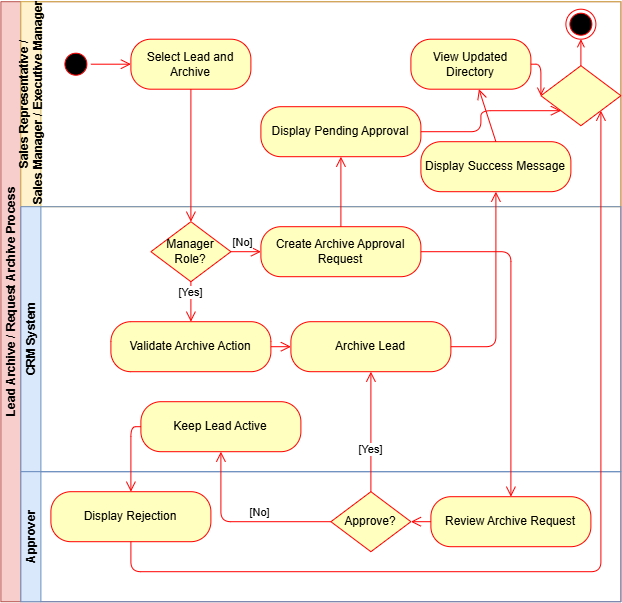

The diagram above was exported from draw.io. Its source (the exported page's mxGraphModel, read from the mxfile embedded in the PNG):
<mxGraphModel dx="370" dy="937" grid="1" gridSize="10" guides="1" tooltips="1" connect="1" arrows="1" fold="1" page="1" pageScale="1" pageWidth="850" pageHeight="1100" math="0" shadow="0">
  <root>
    <mxCell id="0" />
    <mxCell id="1" parent="0" />
    <mxCell id="2" parent="1" style="swimlane;childLayout=stackLayout;resizeParent=1;resizeParentMax=0;horizontal=0;startSize=20;horizontalStack=0;fillColor=#f8cecc;strokeColor=#b85450;" value="Lead Archive / Request Archive Process" vertex="1">
      <mxGeometry height="600" width="620" x="870" y="950" as="geometry" />
    </mxCell>
    <mxCell id="3" parent="2" style="swimlane;startSize=20;horizontal=0;fillColor=#fff2cc;strokeColor=#d6b656;" value="Sales Representative /&#10; Sales Manager / Executive Manager" vertex="1">
      <mxGeometry height="205" width="600" x="20" as="geometry" />
    </mxCell>
    <mxCell id="4" parent="3" style="ellipse;html=1;shape=startState;fillColor=#000000;strokeColor=#ff0000;" value="" vertex="1">
      <mxGeometry height="30" width="30" x="40" y="47.5" as="geometry" />
    </mxCell>
    <mxCell id="5" parent="3" style="rounded=1;whiteSpace=wrap;html=1;arcSize=40;fontColor=#000000;fillColor=#ffffc0;strokeColor=#ff0000;" value="Select Lead and Archive" vertex="1">
      <mxGeometry height="50" width="120" x="110" y="37.5" as="geometry" />
    </mxCell>
    <mxCell id="6" parent="3" style="rounded=1;whiteSpace=wrap;html=1;arcSize=40;fontColor=#000000;fillColor=#ffffc0;strokeColor=#ff0000;" value="View Updated&lt;br&gt;Directory" vertex="1">
      <mxGeometry height="50" width="120" x="390" y="37.5" as="geometry" />
    </mxCell>
    <mxCell id="7" parent="3" style="ellipse;html=1;shape=endState;fillColor=#000000;strokeColor=#ff0000;" value="" vertex="1">
      <mxGeometry height="30" width="30" x="545" y="7.5" as="geometry" />
    </mxCell>
    <mxCell id="XKQgKIk43iqpg34yFhry-22" parent="3" style="rounded=1;whiteSpace=wrap;html=1;arcSize=40;fontColor=#000000;fillColor=#ffffc0;strokeColor=#ff0000;" value="Display Pending Approval" vertex="1">
      <mxGeometry height="50" width="160" x="240" y="105" as="geometry" />
    </mxCell>
    <mxCell id="11" parent="3" style="rounded=1;whiteSpace=wrap;html=1;arcSize=40;fontColor=#000000;fillColor=#ffffc0;strokeColor=#ff0000;" value="Display Success Message" vertex="1">
      <mxGeometry height="50" width="150" x="400" y="140" as="geometry" />
    </mxCell>
    <mxCell id="15" edge="1" parent="3" source="11" style="html=1;strokeColor=#ff0000;endArrow=open;endSize=8;rounded=1;exitX=0.5;exitY=0;exitDx=0;exitDy=0;" target="6">
      <mxGeometry relative="1" as="geometry" />
    </mxCell>
    <mxCell id="XKQgKIk43iqpg34yFhry-43" parent="3" style="rhombus;whiteSpace=wrap;html=1;fillColor=#ffffc0;strokeColor=#ff0000;" value="" vertex="1">
      <mxGeometry height="60" width="80" x="520" y="64" as="geometry" />
    </mxCell>
    <mxCell id="8" edge="1" parent="3" source="6" style="edgeStyle=orthogonalEdgeStyle;rounded=1;orthogonalLoop=1;jettySize=auto;html=1;exitX=1;exitY=0.5;exitDx=0;exitDy=0;entryX=0;entryY=0.5;entryDx=0;entryDy=0;strokeColor=#FF0000;endArrow=open;endFill=0;curved=0;" target="XKQgKIk43iqpg34yFhry-43">
      <mxGeometry relative="1" as="geometry">
        <mxPoint x="710" y="62.5" as="sourcePoint" />
      </mxGeometry>
    </mxCell>
    <mxCell id="XKQgKIk43iqpg34yFhry-25" edge="1" parent="3" source="XKQgKIk43iqpg34yFhry-22" style="edgeStyle=orthogonalEdgeStyle;html=1;strokeColor=#ff0000;endArrow=open;endSize=8;rounded=1;entryX=0;entryY=1;entryDx=0;entryDy=0;exitX=1;exitY=0.5;exitDx=0;exitDy=0;curved=0;" target="XKQgKIk43iqpg34yFhry-43">
      <mxGeometry relative="1" as="geometry">
        <mxPoint x="470" y="195" as="sourcePoint" />
        <mxPoint x="470" y="150" as="targetPoint" />
      </mxGeometry>
    </mxCell>
    <mxCell id="XKQgKIk43iqpg34yFhry-44" edge="1" parent="3" source="XKQgKIk43iqpg34yFhry-43" style="rounded=1;orthogonalLoop=1;jettySize=auto;html=1;exitX=0.5;exitY=0;exitDx=0;exitDy=0;entryX=0.5;entryY=1;entryDx=0;entryDy=0;strokeColor=#FF0000;endArrow=open;endFill=0;" target="7">
      <mxGeometry relative="1" as="geometry">
        <mxPoint x="520" y="73" as="sourcePoint" />
        <mxPoint x="530" y="104" as="targetPoint" />
      </mxGeometry>
    </mxCell>
    <mxCell id="9" parent="2" style="swimlane;startSize=20;horizontal=0;fillColor=#dae8fc;strokeColor=#6c8ebf;" value="CRM System" vertex="1">
      <mxGeometry height="265" width="600" x="20" y="205" as="geometry" />
    </mxCell>
    <mxCell id="10" parent="9" style="rounded=1;whiteSpace=wrap;html=1;arcSize=40;fontColor=#000000;fillColor=#ffffc0;strokeColor=#ff0000;" value="Validate Archive Action" vertex="1">
      <mxGeometry height="50" width="160" x="90" y="115" as="geometry" />
    </mxCell>
    <mxCell id="XKQgKIk43iqpg34yFhry-17" parent="9" style="rhombus;whiteSpace=wrap;html=1;fillColor=#ffffc0;strokeColor=#ff0000;" value="Manager Role?" vertex="1">
      <mxGeometry height="60" width="80" x="130" y="15" as="geometry" />
    </mxCell>
    <mxCell id="XKQgKIk43iqpg34yFhry-18" edge="1" parent="9" source="XKQgKIk43iqpg34yFhry-17" style="html=1;strokeColor=#ff0000;endArrow=open;endSize=8;verticalAlign=bottom;exitX=0.5;exitY=1;exitDx=0;exitDy=0;entryX=0.5;entryY=0;entryDx=0;entryDy=0;" target="10" value="[Yes]">
      <mxGeometry relative="1" as="geometry">
        <mxPoint x="260" y="365" as="sourcePoint" />
        <mxPoint x="340" y="435" as="targetPoint" />
      </mxGeometry>
    </mxCell>
    <mxCell id="XKQgKIk43iqpg34yFhry-20" parent="9" style="rounded=1;whiteSpace=wrap;html=1;arcSize=40;fontColor=#000000;fillColor=#ffffc0;strokeColor=#ff0000;" value="Archive Lead" vertex="1">
      <mxGeometry height="50" width="160" x="270" y="115" as="geometry" />
    </mxCell>
    <mxCell id="XKQgKIk43iqpg34yFhry-23" edge="1" parent="9" source="10" style="edgeStyle=orthogonalEdgeStyle;html=1;strokeColor=#ff0000;endArrow=open;endSize=8;rounded=0;entryX=0;entryY=0.5;entryDx=0;entryDy=0;exitX=1;exitY=0.5;exitDx=0;exitDy=0;" target="XKQgKIk43iqpg34yFhry-20" value="">
      <mxGeometry relative="1" as="geometry">
        <mxPoint x="1140" y="1295" as="sourcePoint" />
        <mxPoint x="1310" y="1295" as="targetPoint" />
      </mxGeometry>
    </mxCell>
    <mxCell id="XKQgKIk43iqpg34yFhry-21" parent="9" style="rounded=1;whiteSpace=wrap;html=1;arcSize=40;fontColor=#000000;fillColor=#ffffc0;strokeColor=#ff0000;" value="Create Archive Approval Request" vertex="1">
      <mxGeometry height="50" width="160" x="240" y="20" as="geometry" />
    </mxCell>
    <mxCell id="XKQgKIk43iqpg34yFhry-19" edge="1" parent="9" source="XKQgKIk43iqpg34yFhry-17" style="html=1;strokeColor=#ff0000;endArrow=open;endSize=8;verticalAlign=bottom;exitX=1;exitY=0.5;exitDx=0;exitDy=0;entryX=0;entryY=0.5;entryDx=0;entryDy=0;" target="XKQgKIk43iqpg34yFhry-21" value="[No]">
      <mxGeometry relative="1" x="-0.2" as="geometry">
        <mxPoint as="offset" />
        <mxPoint x="250" y="45" as="targetPoint" />
      </mxGeometry>
    </mxCell>
    <mxCell id="XKQgKIk43iqpg34yFhry-39" parent="9" style="rounded=1;whiteSpace=wrap;html=1;arcSize=40;fontColor=#000000;fillColor=#ffffc0;strokeColor=#ff0000;" value="Keep Lead Active" vertex="1">
      <mxGeometry height="50" width="160" x="120" y="195" as="geometry" />
    </mxCell>
    <mxCell id="14" edge="1" parent="2" source="5" style="edgeStyle=orthogonalEdgeStyle;html=1;strokeColor=#ff0000;endArrow=open;endSize=8;rounded=0;entryX=0.5;entryY=0;entryDx=0;entryDy=0;" target="XKQgKIk43iqpg34yFhry-17">
      <mxGeometry relative="1" as="geometry">
        <mxPoint x="190" y="170" as="targetPoint" />
      </mxGeometry>
    </mxCell>
    <mxCell id="XKQgKIk43iqpg34yFhry-24" edge="1" parent="2" source="XKQgKIk43iqpg34yFhry-21" style="edgeStyle=orthogonalEdgeStyle;html=1;strokeColor=#ff0000;endArrow=open;endSize=8;rounded=0;entryX=0.5;entryY=1;entryDx=0;entryDy=0;exitX=0.5;exitY=0;exitDx=0;exitDy=0;" target="XKQgKIk43iqpg34yFhry-22">
      <mxGeometry relative="1" as="geometry">
        <mxPoint x="200" y="98" as="sourcePoint" />
        <mxPoint x="200" y="230" as="targetPoint" />
      </mxGeometry>
    </mxCell>
    <mxCell id="XKQgKIk43iqpg34yFhry-26" parent="2" style="swimlane;startSize=20;horizontal=0;fillColor=#dae8fc;strokeColor=#6c8ebf;" value="Approver" vertex="1">
      <mxGeometry height="130" width="600" x="20" y="470" as="geometry" />
    </mxCell>
    <mxCell id="XKQgKIk43iqpg34yFhry-30" parent="XKQgKIk43iqpg34yFhry-26" style="rhombus;whiteSpace=wrap;html=1;fillColor=#ffffc0;strokeColor=#ff0000;" value="Approve?" vertex="1">
      <mxGeometry height="60" width="80" x="310" y="20" as="geometry" />
    </mxCell>
    <mxCell id="XKQgKIk43iqpg34yFhry-34" parent="XKQgKIk43iqpg34yFhry-26" style="rounded=1;whiteSpace=wrap;html=1;arcSize=40;fontColor=#000000;fillColor=#ffffc0;strokeColor=#ff0000;" value="Review Archive Request" vertex="1">
      <mxGeometry height="50" width="160" x="410" y="25" as="geometry" />
    </mxCell>
    <mxCell id="XKQgKIk43iqpg34yFhry-37" edge="1" parent="XKQgKIk43iqpg34yFhry-26" source="XKQgKIk43iqpg34yFhry-34" style="edgeStyle=orthogonalEdgeStyle;html=1;strokeColor=#ff0000;endArrow=open;endSize=8;rounded=0;entryX=1;entryY=0.5;entryDx=0;entryDy=0;exitX=0;exitY=0.5;exitDx=0;exitDy=0;" target="XKQgKIk43iqpg34yFhry-30" value="">
      <mxGeometry relative="1" as="geometry">
        <mxPoint x="260" y="-65" as="sourcePoint" />
        <mxPoint x="280" y="-65" as="targetPoint" />
      </mxGeometry>
    </mxCell>
    <mxCell id="XKQgKIk43iqpg34yFhry-40" parent="XKQgKIk43iqpg34yFhry-26" style="rounded=1;whiteSpace=wrap;html=1;arcSize=40;fontColor=#000000;fillColor=#ffffc0;strokeColor=#ff0000;" value="Display Rejection" vertex="1">
      <mxGeometry height="50" width="160" x="30" y="20" as="geometry" />
    </mxCell>
    <mxCell id="XKQgKIk43iqpg34yFhry-36" edge="1" parent="2" source="XKQgKIk43iqpg34yFhry-21" style="edgeStyle=orthogonalEdgeStyle;html=1;strokeColor=#ff0000;endArrow=open;endSize=8;rounded=1;curved=0;exitX=1;exitY=0.5;exitDx=0;exitDy=0;entryX=0.5;entryY=0;entryDx=0;entryDy=0;" target="XKQgKIk43iqpg34yFhry-34">
      <mxGeometry relative="1" as="geometry">
        <Array as="points">
          <mxPoint x="510" y="250" />
        </Array>
        <mxPoint x="555" y="330" as="sourcePoint" />
        <mxPoint x="500" y="98" as="targetPoint" />
      </mxGeometry>
    </mxCell>
    <mxCell id="XKQgKIk43iqpg34yFhry-31" edge="1" parent="2" source="XKQgKIk43iqpg34yFhry-30" style="html=1;strokeColor=#ff0000;endArrow=open;endSize=8;verticalAlign=bottom;exitX=0.5;exitY=0;exitDx=0;exitDy=0;entryX=0.5;entryY=1;entryDx=0;entryDy=0;edgeStyle=orthogonalEdgeStyle;" target="XKQgKIk43iqpg34yFhry-20" value="[Yes]">
      <mxGeometry relative="1" x="-0.4565" as="geometry">
        <mxPoint as="offset" />
        <mxPoint x="280" y="855" as="sourcePoint" />
        <mxPoint x="190" y="463" as="targetPoint" />
      </mxGeometry>
    </mxCell>
    <mxCell id="12" edge="1" parent="2" source="XKQgKIk43iqpg34yFhry-20" style="edgeStyle=orthogonalEdgeStyle;html=1;strokeColor=#ff0000;endArrow=open;endSize=8;rounded=1;entryX=0.5;entryY=1;entryDx=0;entryDy=0;exitX=1;exitY=0.5;exitDx=0;exitDy=0;curved=0;" target="11">
      <mxGeometry relative="1" as="geometry">
        <Array as="points">
          <mxPoint x="495" y="345" />
        </Array>
      </mxGeometry>
    </mxCell>
    <mxCell id="XKQgKIk43iqpg34yFhry-35" edge="1" parent="2" source="XKQgKIk43iqpg34yFhry-30" style="html=1;strokeColor=#ff0000;endArrow=open;endSize=8;verticalAlign=bottom;exitX=0;exitY=0.5;exitDx=0;exitDy=0;entryX=0.5;entryY=1;entryDx=0;entryDy=0;edgeStyle=orthogonalEdgeStyle;" target="XKQgKIk43iqpg34yFhry-39" value="[No]">
      <mxGeometry relative="1" x="-0.2" as="geometry">
        <mxPoint as="offset" />
        <mxPoint x="190" y="570" as="targetPoint" />
      </mxGeometry>
    </mxCell>
    <mxCell id="XKQgKIk43iqpg34yFhry-41" edge="1" parent="2" source="XKQgKIk43iqpg34yFhry-39" style="edgeStyle=orthogonalEdgeStyle;html=1;strokeColor=#ff0000;endArrow=open;endSize=8;rounded=1;exitX=0;exitY=0.5;exitDx=0;exitDy=0;curved=0;" target="XKQgKIk43iqpg34yFhry-40" value="">
      <mxGeometry relative="1" as="geometry">
        <mxPoint x="280" y="355" as="sourcePoint" />
        <mxPoint x="300" y="355" as="targetPoint" />
      </mxGeometry>
    </mxCell>
    <mxCell id="XKQgKIk43iqpg34yFhry-42" edge="1" parent="2" source="XKQgKIk43iqpg34yFhry-40" style="edgeStyle=orthogonalEdgeStyle;html=1;strokeColor=#ff0000;endArrow=open;endSize=8;rounded=1;entryX=1;entryY=1;entryDx=0;entryDy=0;exitX=0.5;exitY=1;exitDx=0;exitDy=0;curved=0;" target="XKQgKIk43iqpg34yFhry-43">
      <mxGeometry relative="1" as="geometry">
        <Array as="points">
          <mxPoint x="130" y="570" />
          <mxPoint x="600" y="570" />
        </Array>
        <mxPoint x="430" y="140" as="sourcePoint" />
        <mxPoint x="575" y="88" as="targetPoint" />
      </mxGeometry>
    </mxCell>
    <mxCell id="13" edge="1" parent="1" source="4" style="edgeStyle=orthogonalEdgeStyle;html=1;strokeColor=#ff0000;endArrow=open;endSize=8;rounded=0;" target="5">
      <mxGeometry relative="1" as="geometry" />
    </mxCell>
  </root>
</mxGraphModel>